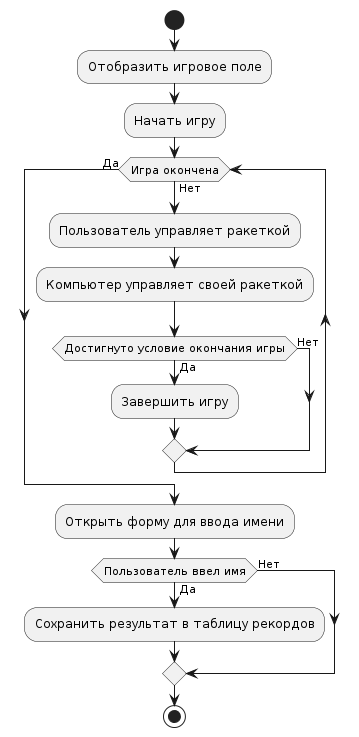

The diagram above was rendered by PlantUML. Its source (embedded in the PNG):
@startuml
start

:Отобразить игровое поле;
:Начать игру;

while (Игра окончена) is (Нет)
  :Пользователь управляет ракеткой;
  :Компьютер управляет своей ракеткой;
  if (Достигнуто условие окончания игры) then (Да)
    :Завершить игру;
  else (Нет)
  endif
endwhile (Да)

:Открыть форму для ввода имени;
if (Пользователь ввел имя) then (Да)
  :Сохранить результат в таблицу рекордов;
else (Нет)
endif

stop
@enduml